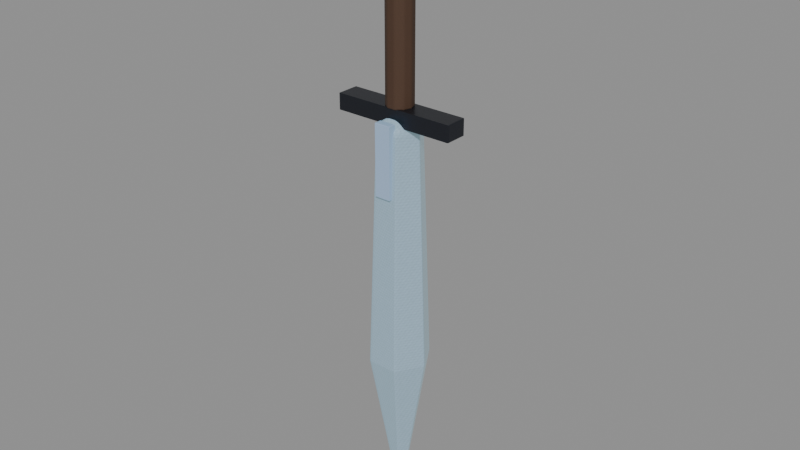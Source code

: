 # Source: crystal-weapon-sword.blend  (saved by Blender 5.0.118; exported with 4.5.12 LTS)
import bpy
from mathutils import Matrix  # noqa: F401  (used for matrix-valued properties, if any)

bpy.ops.wm.read_factory_settings(use_empty=True)
scene = bpy.context.scene
scene.name = 'Scene'

# ---- images (referenced by path relative to the original .blend; pixels are not part of the script)
import os
ASSET_DIR = os.environ.get("B2B_ASSET_DIR", "")  # directory of the original .blend (textures are referenced by path, not embedded)
HERE = os.path.dirname(os.path.abspath(__file__))  # packed textures are extracted next to this script under _unpacked/

def load_image(name, relpath, width, height, colorspace="sRGB"):
    """Load a texture the original file referenced (path relative to the .blend, or extracted next to this script)."""
    p = next((c for c in (os.path.join(HERE, relpath), os.path.join(ASSET_DIR, relpath)) if relpath and os.path.exists(c)), "")
    if p:
        img = bpy.data.images.load(p, check_existing=True)
        img.name = name
    else:  # same state as the original file: an image datablock whose file is absent (Cycles renders it pink)
        img = bpy.data.images.new(name, width, height)
        img.source = "FILE"
        img.filepath = "//" + (relpath or name)
    img.colorspace_settings.name = colorspace
    return img
img_weapon_leather = load_image('weapon-leather', '_unpacked/7c668108f2f21f0a.5a960c8f.png', 512, 512, 'sRGB')
img_weapon_blackmetal = load_image('weapon-blackmetal', '_unpacked/6d89691b755f7692.1e0d077e.png', 512, 512, 'sRGB')
img_weapon_crystal = load_image('weapon-crystal', '_unpacked/559b0693e9322b54.acdf325c.png', 512, 512, 'sRGB')
img_weapon_crystal_bright = load_image('weapon-crystal-bright', '_unpacked/53b8717b7c76bf74.536d2102.png', 512, 512, 'sRGB')
img_weapon_prismatic = load_image('weapon-prismatic', '_unpacked/cc484f63233d87f6.275cebcc.png', 512, 512, 'sRGB')

# ---- materials (node trees are filled in below, after node groups)
mat_magenheim_crystal_weapon_crystal_weapon_sword_grip_leather = bpy.data.materials.new('magenheim.crystal-weapon.crystal-weapon-sword.grip.leather')
mat_magenheim_crystal_weapon_crystal_weapon_sword_grip_leather.use_backface_culling = True
mat_magenheim_crystal_weapon_crystal_weapon_sword_blackmetal_metal = bpy.data.materials.new('magenheim.crystal-weapon.crystal-weapon-sword.blackmetal.metal')
mat_magenheim_crystal_weapon_crystal_weapon_sword_blackmetal_metal.use_backface_culling = True
mat_magenheim_crystal_weapon_crystal_weapon_sword_crystal_crystal = bpy.data.materials.new('magenheim.crystal-weapon.crystal-weapon-sword.crystal.crystal')
mat_magenheim_crystal_weapon_crystal_weapon_sword_crystal_crystal.use_backface_culling = True
mat_magenheim_crystal_weapon_crystal_weapon_sword_crystal_bright_cr = bpy.data.materials.new('magenheim.crystal-weapon.crystal-weapon-sword.crystal-bright.cr')
mat_magenheim_crystal_weapon_crystal_weapon_sword_crystal_bright_cr.use_backface_culling = True
mat_magenheim_crystal_weapon_crystal_weapon_sword_rainbow_4_crystal = bpy.data.materials.new('magenheim.crystal-weapon.crystal-weapon-sword.rainbow.4.crystal')
mat_magenheim_crystal_weapon_crystal_weapon_sword_rainbow_4_crystal.use_backface_culling = True

# ---- material node trees
mat_magenheim_crystal_weapon_crystal_weapon_sword_grip_leather.use_nodes = True; mat_magenheim_crystal_weapon_crystal_weapon_sword_grip_leather.node_tree.nodes.clear()
_N = mat_magenheim_crystal_weapon_crystal_weapon_sword_grip_leather.node_tree.nodes; _L = mat_magenheim_crystal_weapon_crystal_weapon_sword_grip_leather.node_tree.links
n0 = _N.new('ShaderNodeBsdfPrincipled'); n0.name = 'Principled BSDF'; n0.location = (-200, 100)
n0.inputs[2].default_value = 0.78
n0.inputs[27].default_value = (0.0, 0.0, 0.0, 1.0)
n0.inputs[28].default_value = 1.0
n1 = _N.new('ShaderNodeOutputMaterial'); n1.name = 'Material Output'; n1.location = (200, 100)
n2 = _N.new('ShaderNodeTexImage'); n2.name = 'Image Texture'; n2.location = (0, 0)
n2.image = img_weapon_leather
_L.new(n0.outputs[0], n1.inputs[0])
_L.new(n2.outputs[0], n0.inputs[0])
n1.is_active_output = True
mat_magenheim_crystal_weapon_crystal_weapon_sword_blackmetal_metal.use_nodes = True; mat_magenheim_crystal_weapon_crystal_weapon_sword_blackmetal_metal.node_tree.nodes.clear()
_N = mat_magenheim_crystal_weapon_crystal_weapon_sword_blackmetal_metal.node_tree.nodes; _L = mat_magenheim_crystal_weapon_crystal_weapon_sword_blackmetal_metal.node_tree.links
n0 = _N.new('ShaderNodeBsdfPrincipled'); n0.name = 'Principled BSDF'; n0.location = (-200, 100)
n0.inputs[1].default_value = 0.72
n0.inputs[2].default_value = 0.34
n0.inputs[27].default_value = (0.0, 0.0, 0.0, 1.0)
n0.inputs[28].default_value = 1.0
n1 = _N.new('ShaderNodeOutputMaterial'); n1.name = 'Material Output'; n1.location = (200, 100)
n2 = _N.new('ShaderNodeTexImage'); n2.name = 'Image Texture'; n2.location = (0, 0)
n2.image = img_weapon_blackmetal
_L.new(n0.outputs[0], n1.inputs[0])
_L.new(n2.outputs[0], n0.inputs[0])
n1.is_active_output = True
mat_magenheim_crystal_weapon_crystal_weapon_sword_crystal_crystal.use_nodes = True; mat_magenheim_crystal_weapon_crystal_weapon_sword_crystal_crystal.node_tree.nodes.clear()
_N = mat_magenheim_crystal_weapon_crystal_weapon_sword_crystal_crystal.node_tree.nodes; _L = mat_magenheim_crystal_weapon_crystal_weapon_sword_crystal_crystal.node_tree.links
n0 = _N.new('ShaderNodeBsdfPrincipled'); n0.name = 'Principled BSDF'; n0.location = (-200, 100)
n0.inputs[1].default_value = 0.03
n0.inputs[2].default_value = 0.22
n0.inputs[27].default_value = (0.165, 0.258, 0.282, 1.0)
n0.inputs[28].default_value = 0.65
n1 = _N.new('ShaderNodeOutputMaterial'); n1.name = 'Material Output'; n1.location = (200, 100)
n2 = _N.new('ShaderNodeTexImage'); n2.name = 'Image Texture'; n2.location = (0, 0)
n2.image = img_weapon_crystal
_L.new(n0.outputs[0], n1.inputs[0])
_L.new(n2.outputs[0], n0.inputs[0])
n1.is_active_output = True
mat_magenheim_crystal_weapon_crystal_weapon_sword_crystal_bright_cr.use_nodes = True; mat_magenheim_crystal_weapon_crystal_weapon_sword_crystal_bright_cr.node_tree.nodes.clear()
_N = mat_magenheim_crystal_weapon_crystal_weapon_sword_crystal_bright_cr.node_tree.nodes; _L = mat_magenheim_crystal_weapon_crystal_weapon_sword_crystal_bright_cr.node_tree.links
n0 = _N.new('ShaderNodeBsdfPrincipled'); n0.name = 'Principled BSDF'; n0.location = (-200, 100)
n0.inputs[1].default_value = 0.02
n0.inputs[2].default_value = 0.22
n0.inputs[27].default_value = (0.42, 0.485, 0.5, 1.0)
n0.inputs[28].default_value = 0.65
n1 = _N.new('ShaderNodeOutputMaterial'); n1.name = 'Material Output'; n1.location = (200, 100)
n2 = _N.new('ShaderNodeTexImage'); n2.name = 'Image Texture'; n2.location = (0, 0)
n2.image = img_weapon_crystal_bright
_L.new(n0.outputs[0], n1.inputs[0])
_L.new(n2.outputs[0], n0.inputs[0])
n1.is_active_output = True
mat_magenheim_crystal_weapon_crystal_weapon_sword_rainbow_4_crystal.use_nodes = True; mat_magenheim_crystal_weapon_crystal_weapon_sword_rainbow_4_crystal.node_tree.nodes.clear()
_N = mat_magenheim_crystal_weapon_crystal_weapon_sword_rainbow_4_crystal.node_tree.nodes; _L = mat_magenheim_crystal_weapon_crystal_weapon_sword_rainbow_4_crystal.node_tree.links
n0 = _N.new('ShaderNodeBsdfPrincipled'); n0.name = 'Principled BSDF'; n0.location = (-200, 100)
n0.inputs[1].default_value = 0.02
n0.inputs[2].default_value = 0.22
n0.inputs[27].default_value = (0.0476, 0.2992, 0.34, 1.0)
n0.inputs[28].default_value = 0.65
n1 = _N.new('ShaderNodeOutputMaterial'); n1.name = 'Material Output'; n1.location = (200, 100)
n2 = _N.new('ShaderNodeTexImage'); n2.name = 'Image Texture'; n2.location = (0, 0)
n2.image = img_weapon_prismatic
_L.new(n0.outputs[0], n1.inputs[0])
_L.new(n2.outputs[0], n0.inputs[0])
n1.is_active_output = True

# ---- meshes
me_grip = bpy.data.meshes.new('grip')
me_grip.from_pydata([(0.03375, 1.803e-08, 0.2062), (0.0273, 0.01984, 0.2062), (0.01043, 0.0321, 0.2062), (-0.01043, 0.0321, 0.2062), (-0.0273, 0.01984, 0.2062), (-0.03375, 1.508e-08, 0.2062), (-0.0273, -0.01984, 0.2062), (-0.01043, -0.0321, 0.2062), (0.01043, -0.0321, 0.2062), (0.0273, -0.01984, 0.2062), (0.03375, -1.803e-08, -0.2062), (0.0273, 0.01984, -0.2062), (0.01043, 0.0321, -0.2062), (-0.01043, 0.0321, -0.2062), (-0.0273, 0.01984, -0.2062), (-0.03375, -2.098e-08, -0.2062), (-0.0273, -0.01984, -0.2062), (-0.01043, -0.0321, -0.2062), (0.01043, -0.0321, -0.2062), (0.0273, -0.01984, -0.2062), (0.0, 1.803e-08, 0.2062), (0.0, -1.803e-08, -0.2062)], [], [(0, 10, 1), (1, 10, 11), (20, 0, 1), (21, 11, 10), (1, 11, 2), (2, 11, 12), (20, 1, 2), (21, 12, 11), (2, 12, 3), (3, 12, 13), (20, 2, 3), (21, 13, 12), (3, 13, 4), (4, 13, 14), (20, 3, 4), (21, 14, 13), (4, 14, 5), (5, 14, 15), (20, 4, 5), (21, 15, 14), (5, 15, 6), (6, 15, 16), (20, 5, 6), (21, 16, 15), (6, 16, 7), (7, 16, 17), (20, 6, 7), (21, 17, 16), (7, 17, 8), (8, 17, 18), (20, 7, 8), (21, 18, 17), (8, 18, 9), (9, 18, 19), (20, 8, 9), (21, 19, 18), (9, 19, 0), (0, 19, 10), (20, 9, 0), (21, 10, 19)])
_uv = me_grip.uv_layers.new(name='UVMap')
_uv.uv.foreach_set('vector', [0.09482, 0.9959, 0.09482, 0.004096, 0.1354, 0.9959, 0.1354, 0.9959, 0.09482, 0.004096, 0.1354, 0.004096, 0.5581, 0.08524, 0.5581, 0.004096, 0.6058, 0.01959, 0.5581, 0.2557, 0.6353, 0.2808, 0.6058, 0.3214, 0.2831, 0.9959, 0.2831, 0.004096, 0.3332, 0.9959, 0.3332, 0.9959, 0.2831, 0.004096, 0.3332, 0.004096, 0.5581, 0.08524, 0.6058, 0.01959, 0.6353, 0.06017, 0.5581, 0.2557, 0.6353, 0.2307, 0.6353, 0.2808, 0.3332, 0.9959, 0.3332, 0.004096, 0.3738, 0.9959, 0.3738, 0.9959, 0.3332, 0.004096, 0.3738, 0.004096, 0.5581, 0.08524, 0.6353, 0.06017, 0.6353, 0.1103, 0.5581, 0.2557, 0.6058, 0.1901, 0.6353, 0.2307, 0.1436, 0.9959, 0.1436, 0.004096, 0.1842, 0.9959, 0.1842, 0.9959, 0.1436, 0.004096, 0.1842, 0.004096, 0.5581, 0.08524, 0.6353, 0.1103, 0.6058, 0.1509, 0.5581, 0.2557, 0.5581, 0.1746, 0.6058, 0.1901, 0.1842, 0.9959, 0.1842, 0.004096, 0.2343, 0.9959, 0.2343, 0.9959, 0.1842, 0.004096, 0.2343, 0.004096, 0.5581, 0.08524, 0.6058, 0.1509, 0.5581, 0.1664, 0.5581, 0.2557, 0.5104, 0.1901, 0.5581, 0.1746, 0.2343, 0.9959, 0.2343, 0.004096, 0.2749, 0.9959, 0.2749, 0.9959, 0.2343, 0.004096, 0.2749, 0.004096, 0.5581, 0.08524, 0.5581, 0.1664, 0.5104, 0.1509, 0.5581, 0.2557, 0.4809, 0.2307, 0.5104, 0.1901, 0.382, 0.9959, 0.382, 0.004096, 0.4321, 0.9959, 0.4321, 0.9959, 0.382, 0.004096, 0.4321, 0.004096, 0.5581, 0.08524, 0.5104, 0.1509, 0.4809, 0.1103, 0.5581, 0.2557, 0.4809, 0.2808, 0.4809, 0.2307, 0.4321, 0.9959, 0.4321, 0.004096, 0.4727, 0.9959, 0.4727, 0.9959, 0.4321, 0.004096, 0.4727, 0.004096, 0.5581, 0.08524, 0.4809, 0.1103, 0.4809, 0.06017, 0.5581, 0.2557, 0.5104, 0.3214, 0.4809, 0.2808, 0.004096, 0.9959, 0.004096, 0.004096, 0.04467, 0.9959, 0.04467, 0.9959, 0.004096, 0.004096, 0.04467, 0.004096, 0.5581, 0.08524, 0.4809, 0.06017, 0.5104, 0.01959, 0.5581, 0.2557, 0.5581, 0.3369, 0.5104, 0.3214, 0.04467, 0.9959, 0.04467, 0.004096, 0.09482, 0.9959, 0.09482, 0.9959, 0.04467, 0.004096, 0.09482, 0.004096, 0.5581, 0.08524, 0.5104, 0.01959, 0.5581, 0.004096, 0.5581, 0.2557, 0.6058, 0.3214, 0.5581, 0.3369])
me_grip.materials.append(mat_magenheim_crystal_weapon_crystal_weapon_sword_grip_leather)
me_grip.update()
me_guard = bpy.data.meshes.new('guard')
me_guard.from_pydata([(-0.1575, -0.02812, 0.02063), (0.1575, -0.02812, 0.02063), (0.1575, -0.02813, -0.02062), (-0.1575, -0.02813, -0.02062), (-0.1575, 0.02813, 0.02062), (0.1575, 0.02813, 0.02062), (0.1575, 0.02812, -0.02063), (-0.1575, 0.02812, -0.02063)], [], [(0, 3, 2), (0, 2, 1), (4, 5, 6), (4, 6, 7), (0, 4, 7), (0, 7, 3), (1, 2, 6), (1, 6, 5), (0, 1, 5), (0, 5, 4), (3, 7, 6), (3, 6, 2)])
_uv = me_guard.uv_layers.new(name='UVMap')
_uv.uv.foreach_set('vector', [0.5068, 0.9954, 0.377, 0.9954, 0.377, 0.004643, 0.5068, 0.9954, 0.377, 0.004643, 0.5068, 0.004643, 0.6458, 0.004643, 0.6458, 0.9954, 0.5161, 0.9954, 0.6458, 0.004643, 0.5161, 0.9954, 0.5161, 0.004643, 0.7848, 0.004643, 0.7848, 0.1816, 0.6551, 0.1816, 0.7848, 0.004643, 0.6551, 0.1816, 0.6551, 0.004643, 0.7848, 0.3678, 0.6551, 0.3678, 0.6551, 0.1908, 0.7848, 0.3678, 0.6551, 0.1908, 0.7848, 0.1908, 0.1816, 0.004643, 0.1816, 0.9954, 0.004643, 0.9954, 0.1816, 0.004643, 0.004643, 0.9954, 0.004643, 0.004643, 0.3678, 0.9954, 0.1908, 0.9954, 0.1908, 0.004643, 0.3678, 0.9954, 0.1908, 0.004643, 0.3678, 0.004643])
me_guard.materials.append(mat_magenheim_crystal_weapon_crystal_weapon_sword_blackmetal_metal)
me_guard.update()
me_pommel = bpy.data.meshes.new('pommel')
me_pommel.from_pydata([(0.0525, 3.934e-09, 0.045), (0.03712, 0.03712, 0.045), (-2.295e-09, 0.0525, 0.045), (-0.03712, 0.03712, 0.045), (-0.0525, -6.557e-10, 0.045), (-0.03712, -0.03712, 0.045), (6.261e-10, -0.0525, 0.045), (0.03712, -0.03712, 0.045), (0.0525, -3.934e-09, -0.045), (0.03712, 0.03712, -0.045), (-2.295e-09, 0.0525, -0.045), (-0.03712, 0.03712, -0.045), (-0.0525, -8.524e-09, -0.045), (-0.03712, -0.03712, -0.045), (6.261e-10, -0.0525, -0.045), (0.03712, -0.03712, -0.045), (0.0, 3.934e-09, 0.045), (0.0, -3.934e-09, -0.045)], [], [(0, 8, 1), (1, 8, 9), (16, 0, 1), (17, 9, 8), (1, 9, 2), (2, 9, 10), (16, 1, 2), (17, 10, 9), (2, 10, 3), (3, 10, 11), (16, 2, 3), (17, 11, 10), (3, 11, 4), (4, 11, 12), (16, 3, 4), (17, 12, 11), (4, 12, 5), (5, 12, 13), (16, 4, 5), (17, 13, 12), (5, 13, 6), (6, 13, 14), (16, 5, 6), (17, 14, 13), (6, 14, 7), (7, 14, 15), (16, 6, 7), (17, 15, 14), (7, 15, 0), (0, 15, 8), (16, 7, 0), (17, 8, 15)])
_uv = me_pommel.uv_layers.new(name='UVMap')
_uv.uv.foreach_set('vector', [0.3775, 0.7006, 0.005219, 0.7006, 0.3775, 0.5344, 0.3775, 0.5344, 0.005219, 0.7006, 0.005219, 0.5344, 0.2058, 0.2058, 0.1227, 0.005219, 0.2889, 0.005219, 0.6175, 0.2058, 0.8181, 0.2889, 0.7006, 0.4065, 0.3775, 0.5344, 0.005219, 0.5344, 0.3775, 0.4169, 0.3775, 0.4169, 0.005219, 0.5344, 0.005219, 0.4169, 0.2058, 0.2058, 0.2889, 0.005219, 0.4065, 0.1227, 0.6175, 0.2058, 0.8181, 0.1227, 0.8181, 0.2889, 0.3879, 0.7892, 0.3879, 0.4169, 0.5541, 0.7892, 0.5541, 0.7892, 0.3879, 0.4169, 0.5541, 0.4169, 0.2058, 0.2058, 0.4065, 0.1227, 0.4065, 0.2889, 0.6175, 0.2058, 0.7006, 0.005219, 0.8181, 0.1227, 0.5541, 0.7892, 0.5541, 0.4169, 0.6716, 0.7892, 0.6716, 0.7892, 0.5541, 0.4169, 0.6716, 0.4169, 0.2058, 0.2058, 0.4065, 0.2889, 0.2889, 0.4065, 0.6175, 0.2058, 0.5344, 0.005219, 0.7006, 0.005219, 0.6821, 0.7892, 0.6821, 0.4169, 0.8483, 0.7892, 0.8483, 0.7892, 0.6821, 0.4169, 0.8483, 0.4169, 0.2058, 0.2058, 0.2889, 0.4065, 0.1227, 0.4065, 0.6175, 0.2058, 0.4169, 0.1227, 0.5344, 0.005219, 0.8483, 0.7892, 0.8483, 0.4169, 0.9658, 0.7892, 0.9658, 0.7892, 0.8483, 0.4169, 0.9658, 0.4169, 0.2058, 0.2058, 0.1227, 0.4065, 0.005219, 0.2889, 0.6175, 0.2058, 0.4169, 0.2889, 0.4169, 0.1227, 0.8286, 0.3775, 0.8286, 0.005219, 0.9948, 0.3775, 0.9948, 0.3775, 0.8286, 0.005219, 0.9948, 0.005219, 0.2058, 0.2058, 0.005219, 0.2889, 0.005219, 0.1227, 0.6175, 0.2058, 0.5344, 0.4065, 0.4169, 0.2889, 0.3775, 0.8181, 0.005219, 0.8181, 0.3775, 0.7006, 0.3775, 0.7006, 0.005219, 0.8181, 0.005219, 0.7006, 0.2058, 0.2058, 0.005219, 0.1227, 0.1227, 0.005219, 0.6175, 0.2058, 0.7006, 0.4065, 0.5344, 0.4065])
me_pommel.materials.append(mat_magenheim_crystal_weapon_crystal_weapon_sword_blackmetal_metal)
me_pommel.update()
me_blade = bpy.data.meshes.new('blade')
me_blade.from_pydata([(0.0567, 5.206e-08, 0.5103), (0.02835, 0.0491, 0.5103), (-0.02835, 0.0491, 0.5103), (-0.0567, 4.711e-08, 0.5103), (-0.02835, -0.0491, 0.5103), (0.02835, -0.0491, 0.5103), (0.07875, -1.637e-09, -0.1039), (0.03937, 0.0682, -0.1039), (-0.03938, 0.0682, -0.1039), (-0.07875, -8.522e-09, -0.1039), (-0.03937, -0.0682, -0.1039), (0.03938, -0.0682, -0.1039), (0.0, -4.129e-08, -0.5576), (0.0, 5.619e-08, 0.5576)], [], [(13, 0, 1), (0, 6, 1), (1, 6, 7), (6, 12, 7), (13, 1, 2), (1, 7, 2), (2, 7, 8), (7, 12, 8), (13, 2, 3), (2, 8, 3), (3, 8, 9), (8, 12, 9), (13, 3, 4), (3, 9, 4), (4, 9, 10), (9, 12, 10), (13, 4, 5), (4, 10, 5), (5, 10, 11), (10, 12, 11), (13, 5, 0), (5, 11, 0), (0, 11, 6), (11, 12, 6)])
_uv = me_blade.uv_layers.new(name='UVMap')
_uv.uv.foreach_set('vector', [0.3975, 0.7213, 0.3734, 0.6571, 0.4261, 0.659, 0.3734, 0.6571, 0.3781, 0.2482, 0.4261, 0.659, 0.4261, 0.659, 0.3781, 0.2482, 0.4512, 0.2509, 0.3781, 0.2482, 0.4237, 0.003026, 0.4512, 0.2509, 0.3975, 0.7213, 0.4261, 0.659, 0.4512, 0.6928, 0.03374, 0.997, 0.003026, 0.4274, 0.08641, 0.9951, 0.08641, 0.9951, 0.003026, 0.4274, 0.07619, 0.4248, 0.003026, 0.4274, 0.02441, 0.003026, 0.07619, 0.4248, 0.2861, 0.7213, 0.2345, 0.689, 0.262, 0.6571, 0.08641, 0.9951, 0.07619, 0.4248, 0.1127, 0.9928, 0.1127, 0.9928, 0.07619, 0.4248, 0.1127, 0.4216, 0.07619, 0.4248, 0.02441, 0.003026, 0.1127, 0.4216, 0.2861, 0.7213, 0.262, 0.6571, 0.3147, 0.659, 0.262, 0.6571, 0.2667, 0.2482, 0.3147, 0.659, 0.3147, 0.659, 0.2667, 0.2482, 0.3398, 0.2509, 0.2667, 0.2482, 0.3123, 0.003026, 0.3398, 0.2509, 0.2861, 0.7213, 0.3147, 0.659, 0.3398, 0.6928, 0.1495, 0.997, 0.1188, 0.4274, 0.2021, 0.9951, 0.2021, 0.9951, 0.1188, 0.4274, 0.1919, 0.4248, 0.1188, 0.4274, 0.1401, 0.003026, 0.1919, 0.4248, 0.3975, 0.7213, 0.3459, 0.689, 0.3734, 0.6571, 0.2021, 0.9951, 0.1919, 0.4248, 0.2284, 0.9928, 0.2284, 0.9928, 0.1919, 0.4248, 0.2284, 0.4216, 0.1919, 0.4248, 0.1401, 0.003026, 0.2284, 0.4216])
me_blade.materials.append(mat_magenheim_crystal_weapon_crystal_weapon_sword_crystal_crystal)
me_blade.update()
me_blade_core = bpy.data.meshes.new('blade-core')
me_blade_core.from_pydata([(0.0189, 4.463e-08, 0.4253), (0.00945, 0.01637, 0.4253), (-0.00945, 0.01637, 0.4253), (-0.0189, 4.297e-08, 0.4253), (-0.00945, -0.01637, 0.4253), (0.00945, -0.01637, 0.4253), (0.02625, -1.224e-10, -0.08663), (0.01312, 0.02273, -0.08663), (-0.01313, 0.02273, -0.08663), (-0.02625, -2.417e-09, -0.08663), (-0.01312, -0.02273, -0.08663), (0.01313, -0.02273, -0.08663), (0.0, -3.317e-08, -0.4646), (0.0, 4.807e-08, 0.4646)], [], [(13, 0, 1), (0, 6, 1), (1, 6, 7), (6, 12, 7), (13, 1, 2), (1, 7, 2), (2, 7, 8), (7, 12, 8), (13, 2, 3), (2, 8, 3), (3, 8, 9), (8, 12, 9), (13, 3, 4), (3, 9, 4), (4, 9, 10), (9, 12, 10), (13, 4, 5), (4, 10, 5), (5, 10, 11), (10, 12, 11), (13, 5, 0), (5, 11, 0), (0, 11, 6), (11, 12, 6)])
_uv = me_blade_core.uv_layers.new(name='UVMap')
_uv.uv.foreach_set('vector', [0.03801, 0.9988, 0.01703, 0.9568, 0.02719, 0.9551, 0.01703, 0.9568, 0.001188, 0.4074, 0.02719, 0.9551, 0.02719, 0.9551, 0.001188, 0.4074, 0.0153, 0.405, 0.001188, 0.4074, 0.02363, 0.001188, 0.0153, 0.405, 0.03801, 0.9988, 0.02719, 0.9551, 0.04757, 0.9548, 0.02719, 0.9551, 0.0153, 0.405, 0.04757, 0.9548, 0.04757, 0.9548, 0.0153, 0.405, 0.0436, 0.4046, 0.0153, 0.405, 0.02363, 0.001188, 0.0436, 0.4046, 0.03801, 0.9988, 0.04757, 0.9548, 0.05777, 0.9562, 0.04757, 0.9548, 0.0436, 0.4046, 0.05777, 0.9562, 0.05777, 0.9562, 0.0436, 0.4046, 0.05777, 0.4066, 0.0436, 0.4046, 0.02363, 0.001188, 0.05777, 0.4066, 0.09697, 0.9988, 0.07599, 0.9568, 0.08616, 0.9551, 0.07599, 0.9568, 0.06015, 0.4074, 0.08616, 0.9551, 0.08616, 0.9551, 0.06015, 0.4074, 0.07426, 0.405, 0.06015, 0.4074, 0.08259, 0.001188, 0.07426, 0.405, 0.09697, 0.9988, 0.08616, 0.9551, 0.1065, 0.9548, 0.08616, 0.9551, 0.07426, 0.405, 0.1065, 0.9548, 0.1065, 0.9548, 0.07426, 0.405, 0.1026, 0.4046, 0.07426, 0.405, 0.08259, 0.001188, 0.1026, 0.4046, 0.09697, 0.9988, 0.1065, 0.9548, 0.1167, 0.9562, 0.1065, 0.9548, 0.1026, 0.4046, 0.1167, 0.9562, 0.1167, 0.9562, 0.1026, 0.4046, 0.1167, 0.4066, 0.1026, 0.4046, 0.08259, 0.001188, 0.1167, 0.4066])
me_blade_core.materials.append(mat_magenheim_crystal_weapon_crystal_weapon_sword_crystal_bright_cr)
me_blade_core.update()
me_rainbow_inlay = bpy.data.meshes.new('rainbow-inlay')
me_rainbow_inlay.from_pydata([(-0.02062, -0.009375, 0.09), (0.02062, -0.009375, 0.09), (0.02062, -0.009375, -0.09), (-0.02062, -0.009375, -0.09), (-0.02062, 0.009375, 0.09), (0.02062, 0.009375, 0.09), (0.02062, 0.009375, -0.09), (-0.02062, 0.009375, -0.09)], [], [(0, 3, 2), (0, 2, 1), (4, 5, 6), (4, 6, 7), (0, 4, 7), (0, 7, 3), (1, 2, 6), (1, 6, 5), (0, 1, 5), (0, 5, 4), (3, 7, 6), (3, 6, 2)])
_uv = me_rainbow_inlay.uv_layers.new(name='UVMap')
_uv.uv.foreach_set('vector', [0.004735, 0.9953, 0.004735, 0.004735, 0.2317, 0.004735, 0.004735, 0.9953, 0.2317, 0.004735, 0.2317, 0.9953, 0.4682, 0.9953, 0.2412, 0.9953, 0.2412, 0.004735, 0.4682, 0.9953, 0.2412, 0.004735, 0.4682, 0.004735, 0.5808, 0.9953, 0.4777, 0.9953, 0.4777, 0.004735, 0.5808, 0.9953, 0.4777, 0.004735, 0.5808, 0.004735, 0.5903, 0.9953, 0.5903, 0.004735, 0.6935, 0.004735, 0.5903, 0.9953, 0.6935, 0.004735, 0.6935, 0.9953, 0.8061, 0.004735, 0.8061, 0.2317, 0.703, 0.2317, 0.8061, 0.004735, 0.703, 0.2317, 0.703, 0.004735, 0.8061, 0.4682, 0.703, 0.4682, 0.703, 0.2412, 0.8061, 0.4682, 0.703, 0.2412, 0.8061, 0.2412])
me_rainbow_inlay.materials.append(mat_magenheim_crystal_weapon_crystal_weapon_sword_rainbow_4_crystal)
me_rainbow_inlay.update()

# ---- objects
ob_grip = bpy.data.objects.new('grip', me_grip)
ob_guard = bpy.data.objects.new('guard', me_guard)
ob_pommel = bpy.data.objects.new('pommel', me_pommel)
ob_blade = bpy.data.objects.new('blade', me_blade)
ob_blade_core = bpy.data.objects.new('blade-core', me_blade_core)
ob_rainbow_inlay = bpy.data.objects.new('rainbow-inlay', me_rainbow_inlay)

# ---- transforms, parenting, visibility, modifiers, constraints
ob_grip.location = (0.0, 2.492e-08, 0.285)
_m = ob_grip.modifiers.new('Crafted edge chamfer', 'BEVEL')
_m.width = 0.003852
_m.width_pct = 0.003852
_m.segments = 2
_m.angle_limit = 0.4538
ob_guard.location = (0.0, 5.245e-09, 0.06)
_m = ob_guard.modifiers.new('Crafted edge chamfer', 'BEVEL')
_m.width = 0.002475
_m.width_pct = 0.002475
_m.segments = 2
_m.angle_limit = 0.4538
ob_pommel.location = (0.0, 4.524e-08, 0.5175)
_m = ob_pommel.modifiers.new('Crafted edge chamfer', 'BEVEL')
_m.width = 0.0054
_m.width_pct = 0.0054
_m.segments = 2
_m.angle_limit = 0.4538
ob_blade.location = (0.0, -4.898e-08, -0.4751)
_m = ob_blade.modifiers.new('Crafted edge chamfer', 'BEVEL')
_m.width = 0.008184
_m.width_pct = 0.008184
_m.segments = 2
_m.angle_limit = 0.4538
ob_blade_core.location = (0.0, -4.512e-08, -0.4309)
_m = ob_blade_core.modifiers.new('Crafted edge chamfer', 'BEVEL')
_m.width = 0.002728
_m.width_pct = 0.002728
_m.segments = 2
_m.angle_limit = 0.4538
ob_rainbow_inlay.location = (0.0, -0.0525, -0.0375)
_m = ob_rainbow_inlay.modifiers.new('Crafted edge chamfer', 'BEVEL')
_m.width = 0.001125
_m.width_pct = 0.001125
_m.segments = 2
_m.angle_limit = 0.4538

# ---- collection membership
scene.collection.objects.link(ob_grip)
scene.collection.objects.link(ob_guard)
scene.collection.objects.link(ob_pommel)
scene.collection.objects.link(ob_blade)
scene.collection.objects.link(ob_blade_core)
scene.collection.objects.link(ob_rainbow_inlay)

# ---- scene / render settings (as saved in the file)
scene.frame_start = 1; scene.frame_end = 250; scene.frame_set(1)
scene.render.engine = 'BLENDER_EEVEE_NEXT'
scene.render.bake_bias = 0.0
scene.render.bake_samples = 0
scene.cycles.sampling_pattern = 'TABULATED_SOBOL'
scene.eevee.use_volume_custom_range = False
bpy.context.view_layer.update()

# ---- added for rendering (the .blend has no active camera and no usable light): camera, sun + grey world if the file has none
cam_auto = bpy.data.cameras.new('AutoCamera')
cam_auto.lens = 50.0
cam_auto.sensor_width = 36.0
cam_auto.clip_end = 1000.0
ob_auto_camera = bpy.data.objects.new('AutoCamera', cam_auto)
scene.collection.objects.link(ob_auto_camera)
ob_auto_camera.location = (1.47863, -1.77435, 0.964988)
ob_auto_camera.rotation_euler = (1.09748, -7.21219e-08, 0.694738)
scene.camera = ob_auto_camera
light_auto_sun = bpy.data.lights.new('AutoSun', 'SUN')
light_auto_sun.energy = 3.0
light_auto_sun.angle = 0.0523599
ob_auto_sun = bpy.data.objects.new('AutoSun', light_auto_sun)
scene.collection.objects.link(ob_auto_sun)
ob_auto_sun.rotation_euler = (0.872665, 0.174533, 0.523599)
if scene.world is None:
    world_auto = bpy.data.worlds.new('AutoWorld')
    world_auto.color = (0.3, 0.3, 0.3)
    scene.world = world_auto
bpy.context.view_layer.update()
